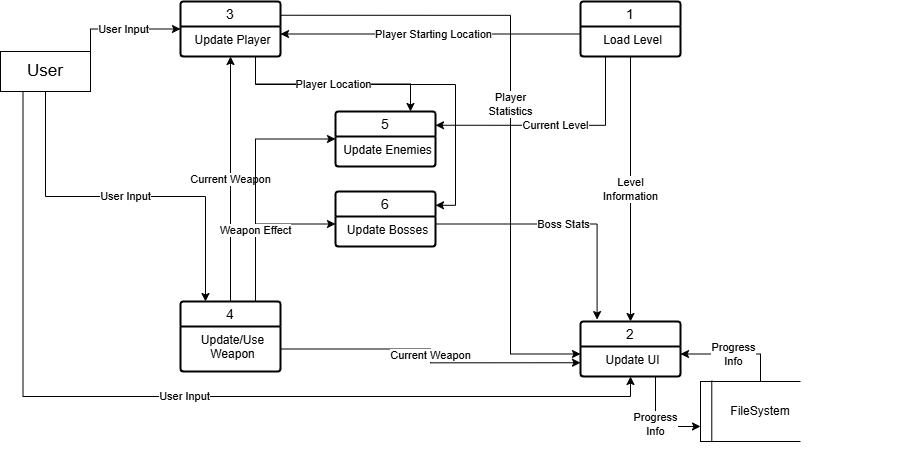

The diagram above was exported from draw.io. Its source (the exported page's mxGraphModel, read from the mxfile embedded in the PNG):
<mxGraphModel dx="662" dy="382" grid="1" gridSize="10" guides="1" tooltips="1" connect="1" arrows="1" fold="1" page="1" pageScale="1" pageWidth="850" pageHeight="1100" math="0" shadow="0">
  <root>
    <mxCell id="0" />
    <mxCell id="1" parent="0" />
    <mxCell id="yZxhQxvFHAR-AuMnY_Uw-11" value="User Input" style="edgeStyle=orthogonalEdgeStyle;rounded=0;orthogonalLoop=1;jettySize=auto;html=1;exitX=1;exitY=0;exitDx=0;exitDy=0;entryX=0;entryY=0.5;entryDx=0;entryDy=0;" edge="1" parent="1" source="yZxhQxvFHAR-AuMnY_Uw-1" target="yZxhQxvFHAR-AuMnY_Uw-3">
      <mxGeometry relative="1" as="geometry" />
    </mxCell>
    <mxCell id="yZxhQxvFHAR-AuMnY_Uw-31" value="User Input" style="edgeStyle=orthogonalEdgeStyle;rounded=0;orthogonalLoop=1;jettySize=auto;html=1;exitX=0.5;exitY=1;exitDx=0;exitDy=0;entryX=0.25;entryY=0;entryDx=0;entryDy=0;" edge="1" parent="1" source="yZxhQxvFHAR-AuMnY_Uw-1" target="yZxhQxvFHAR-AuMnY_Uw-29">
      <mxGeometry relative="1" as="geometry" />
    </mxCell>
    <mxCell id="yZxhQxvFHAR-AuMnY_Uw-32" value="User Input" style="edgeStyle=orthogonalEdgeStyle;rounded=0;orthogonalLoop=1;jettySize=auto;html=1;exitX=0.25;exitY=1;exitDx=0;exitDy=0;entryX=0.5;entryY=1;entryDx=0;entryDy=0;" edge="1" parent="1" source="yZxhQxvFHAR-AuMnY_Uw-1" target="yZxhQxvFHAR-AuMnY_Uw-20">
      <mxGeometry relative="1" as="geometry" />
    </mxCell>
    <mxCell id="yZxhQxvFHAR-AuMnY_Uw-1" value="&lt;font style=&quot;font-size: 17px;&quot;&gt;User&lt;/font&gt;" style="rounded=0;whiteSpace=wrap;html=1;" vertex="1" parent="1">
      <mxGeometry x="40" y="100" width="90" height="40" as="geometry" />
    </mxCell>
    <mxCell id="yZxhQxvFHAR-AuMnY_Uw-39" value="Player&lt;div&gt;Statistics&lt;/div&gt;" style="edgeStyle=orthogonalEdgeStyle;rounded=0;orthogonalLoop=1;jettySize=auto;html=1;exitX=1;exitY=0.25;exitDx=0;exitDy=0;entryX=0;entryY=0.25;entryDx=0;entryDy=0;" edge="1" parent="1" source="yZxhQxvFHAR-AuMnY_Uw-3" target="yZxhQxvFHAR-AuMnY_Uw-20">
      <mxGeometry relative="1" as="geometry">
        <mxPoint x="539.9999999999998" y="390" as="targetPoint" />
        <Array as="points">
          <mxPoint x="550" y="64" />
          <mxPoint x="550" y="403" />
        </Array>
      </mxGeometry>
    </mxCell>
    <mxCell id="yZxhQxvFHAR-AuMnY_Uw-3" value="3" style="swimlane;childLayout=stackLayout;horizontal=1;startSize=25;horizontalStack=0;rounded=1;fontSize=14;fontStyle=0;strokeWidth=2;resizeParent=0;resizeLast=1;shadow=0;dashed=0;align=center;arcSize=4;whiteSpace=wrap;html=1;" vertex="1" parent="1">
      <mxGeometry x="220" y="50" width="100" height="55" as="geometry" />
    </mxCell>
    <mxCell id="yZxhQxvFHAR-AuMnY_Uw-4" value="Update Player" style="align=center;strokeColor=none;fillColor=none;spacingLeft=4;fontSize=12;verticalAlign=top;resizable=0;rotatable=0;part=1;html=1;" vertex="1" parent="yZxhQxvFHAR-AuMnY_Uw-3">
      <mxGeometry y="25" width="100" height="30" as="geometry" />
    </mxCell>
    <mxCell id="yZxhQxvFHAR-AuMnY_Uw-7" value="1" style="swimlane;childLayout=stackLayout;horizontal=1;startSize=25;horizontalStack=0;rounded=1;fontSize=14;fontStyle=0;strokeWidth=2;resizeParent=0;resizeLast=1;shadow=0;dashed=0;align=center;arcSize=4;whiteSpace=wrap;html=1;" vertex="1" parent="1">
      <mxGeometry x="620" y="50" width="100" height="55" as="geometry" />
    </mxCell>
    <mxCell id="yZxhQxvFHAR-AuMnY_Uw-8" value="Load Level" style="align=center;strokeColor=none;fillColor=none;spacingLeft=4;fontSize=12;verticalAlign=top;resizable=0;rotatable=0;part=1;html=1;" vertex="1" parent="yZxhQxvFHAR-AuMnY_Uw-7">
      <mxGeometry y="25" width="100" height="30" as="geometry" />
    </mxCell>
    <mxCell id="yZxhQxvFHAR-AuMnY_Uw-14" value="Player Starting Location" style="edgeStyle=orthogonalEdgeStyle;rounded=0;orthogonalLoop=1;jettySize=auto;html=1;exitX=0;exitY=0;exitDx=0;exitDy=0;entryX=1;entryY=0.25;entryDx=0;entryDy=0;" edge="1" parent="1" source="yZxhQxvFHAR-AuMnY_Uw-8" target="yZxhQxvFHAR-AuMnY_Uw-4">
      <mxGeometry relative="1" as="geometry">
        <Array as="points">
          <mxPoint x="620" y="83" />
        </Array>
      </mxGeometry>
    </mxCell>
    <mxCell id="yZxhQxvFHAR-AuMnY_Uw-15" value="5" style="swimlane;childLayout=stackLayout;horizontal=1;startSize=25;horizontalStack=0;rounded=1;fontSize=14;fontStyle=0;strokeWidth=2;resizeParent=0;resizeLast=1;shadow=0;dashed=0;align=center;arcSize=4;whiteSpace=wrap;html=1;" vertex="1" parent="1">
      <mxGeometry x="375" y="160" width="100" height="55" as="geometry" />
    </mxCell>
    <mxCell id="yZxhQxvFHAR-AuMnY_Uw-16" value="Update Enemies" style="align=center;strokeColor=none;fillColor=none;spacingLeft=4;fontSize=12;verticalAlign=top;resizable=0;rotatable=0;part=1;html=1;" vertex="1" parent="yZxhQxvFHAR-AuMnY_Uw-15">
      <mxGeometry y="25" width="100" height="30" as="geometry" />
    </mxCell>
    <mxCell id="yZxhQxvFHAR-AuMnY_Uw-18" value="Current Level" style="edgeStyle=orthogonalEdgeStyle;rounded=0;orthogonalLoop=1;jettySize=auto;html=1;exitX=0.25;exitY=1;exitDx=0;exitDy=0;entryX=1;entryY=0.25;entryDx=0;entryDy=0;" edge="1" parent="1" source="yZxhQxvFHAR-AuMnY_Uw-8" target="yZxhQxvFHAR-AuMnY_Uw-15">
      <mxGeometry relative="1" as="geometry" />
    </mxCell>
    <mxCell id="yZxhQxvFHAR-AuMnY_Uw-19" value="2" style="swimlane;childLayout=stackLayout;horizontal=1;startSize=25;horizontalStack=0;rounded=1;fontSize=14;fontStyle=0;strokeWidth=2;resizeParent=0;resizeLast=1;shadow=0;dashed=0;align=center;arcSize=4;whiteSpace=wrap;html=1;" vertex="1" parent="1">
      <mxGeometry x="620" y="370" width="100" height="55" as="geometry" />
    </mxCell>
    <mxCell id="yZxhQxvFHAR-AuMnY_Uw-20" value="Update UI" style="align=center;strokeColor=none;fillColor=none;spacingLeft=4;fontSize=12;verticalAlign=top;resizable=0;rotatable=0;part=1;html=1;" vertex="1" parent="yZxhQxvFHAR-AuMnY_Uw-19">
      <mxGeometry y="25" width="100" height="30" as="geometry" />
    </mxCell>
    <mxCell id="yZxhQxvFHAR-AuMnY_Uw-41" value="Progress&lt;div&gt;Info&lt;/div&gt;" style="edgeStyle=orthogonalEdgeStyle;rounded=0;orthogonalLoop=1;jettySize=auto;html=1;exitX=0.5;exitY=0;exitDx=0;exitDy=0;entryX=1;entryY=0.25;entryDx=0;entryDy=0;" edge="1" parent="1" source="yZxhQxvFHAR-AuMnY_Uw-23" target="yZxhQxvFHAR-AuMnY_Uw-20">
      <mxGeometry relative="1" as="geometry" />
    </mxCell>
    <mxCell id="yZxhQxvFHAR-AuMnY_Uw-23" value="FileSystem" style="rounded=0;whiteSpace=wrap;html=1;" vertex="1" parent="1">
      <mxGeometry x="740" y="430" width="120" height="60" as="geometry" />
    </mxCell>
    <mxCell id="yZxhQxvFHAR-AuMnY_Uw-24" value="" style="endArrow=none;html=1;rounded=0;exitX=0.094;exitY=0.997;exitDx=0;exitDy=0;exitPerimeter=0;entryX=0.094;entryY=-0.014;entryDx=0;entryDy=0;entryPerimeter=0;" edge="1" parent="1" source="yZxhQxvFHAR-AuMnY_Uw-23" target="yZxhQxvFHAR-AuMnY_Uw-23">
      <mxGeometry width="50" height="50" relative="1" as="geometry">
        <mxPoint x="380" y="290" as="sourcePoint" />
        <mxPoint x="430" y="240" as="targetPoint" />
      </mxGeometry>
    </mxCell>
    <mxCell id="yZxhQxvFHAR-AuMnY_Uw-25" value="Level&lt;div&gt;Information&lt;/div&gt;" style="edgeStyle=orthogonalEdgeStyle;rounded=0;orthogonalLoop=1;jettySize=auto;html=1;exitX=0.5;exitY=1;exitDx=0;exitDy=0;entryX=0.5;entryY=0;entryDx=0;entryDy=0;" edge="1" parent="1" source="yZxhQxvFHAR-AuMnY_Uw-8" target="yZxhQxvFHAR-AuMnY_Uw-19">
      <mxGeometry relative="1" as="geometry" />
    </mxCell>
    <mxCell id="yZxhQxvFHAR-AuMnY_Uw-26" value="6" style="swimlane;childLayout=stackLayout;horizontal=1;startSize=25;horizontalStack=0;rounded=1;fontSize=14;fontStyle=0;strokeWidth=2;resizeParent=0;resizeLast=1;shadow=0;dashed=0;align=center;arcSize=4;whiteSpace=wrap;html=1;" vertex="1" parent="1">
      <mxGeometry x="375" y="240" width="100" height="55" as="geometry" />
    </mxCell>
    <mxCell id="yZxhQxvFHAR-AuMnY_Uw-27" value="Update Bosses" style="align=center;strokeColor=none;fillColor=none;spacingLeft=4;fontSize=12;verticalAlign=top;resizable=0;rotatable=0;part=1;html=1;" vertex="1" parent="yZxhQxvFHAR-AuMnY_Uw-26">
      <mxGeometry y="25" width="100" height="30" as="geometry" />
    </mxCell>
    <mxCell id="yZxhQxvFHAR-AuMnY_Uw-28" value="Boss Stats" style="edgeStyle=orthogonalEdgeStyle;rounded=0;orthogonalLoop=1;jettySize=auto;html=1;exitX=1;exitY=0.25;exitDx=0;exitDy=0;entryX=0.166;entryY=-0.035;entryDx=0;entryDy=0;entryPerimeter=0;" edge="1" parent="1" source="yZxhQxvFHAR-AuMnY_Uw-27" target="yZxhQxvFHAR-AuMnY_Uw-19">
      <mxGeometry relative="1" as="geometry" />
    </mxCell>
    <mxCell id="yZxhQxvFHAR-AuMnY_Uw-33" value="Current Weapon" style="edgeStyle=orthogonalEdgeStyle;rounded=0;orthogonalLoop=1;jettySize=auto;html=1;exitX=0.5;exitY=0;exitDx=0;exitDy=0;entryX=0.5;entryY=1;entryDx=0;entryDy=0;" edge="1" parent="1" source="yZxhQxvFHAR-AuMnY_Uw-29" target="yZxhQxvFHAR-AuMnY_Uw-4">
      <mxGeometry relative="1" as="geometry" />
    </mxCell>
    <mxCell id="yZxhQxvFHAR-AuMnY_Uw-35" style="edgeStyle=orthogonalEdgeStyle;rounded=0;orthogonalLoop=1;jettySize=auto;html=1;exitX=0.75;exitY=0;exitDx=0;exitDy=0;entryX=0;entryY=0.25;entryDx=0;entryDy=0;" edge="1" parent="1" source="yZxhQxvFHAR-AuMnY_Uw-29" target="yZxhQxvFHAR-AuMnY_Uw-27">
      <mxGeometry relative="1" as="geometry" />
    </mxCell>
    <mxCell id="yZxhQxvFHAR-AuMnY_Uw-29" value="4" style="swimlane;childLayout=stackLayout;horizontal=1;startSize=25;horizontalStack=0;rounded=1;fontSize=14;fontStyle=0;strokeWidth=2;resizeParent=0;resizeLast=1;shadow=0;dashed=0;align=center;arcSize=4;whiteSpace=wrap;html=1;" vertex="1" parent="1">
      <mxGeometry x="220" y="350" width="100" height="70" as="geometry" />
    </mxCell>
    <mxCell id="yZxhQxvFHAR-AuMnY_Uw-30" value="Update/Use&lt;div&gt;Weapon&lt;/div&gt;" style="align=center;strokeColor=none;fillColor=none;spacingLeft=4;fontSize=12;verticalAlign=top;resizable=0;rotatable=0;part=1;html=1;" vertex="1" parent="yZxhQxvFHAR-AuMnY_Uw-29">
      <mxGeometry y="25" width="100" height="45" as="geometry" />
    </mxCell>
    <mxCell id="yZxhQxvFHAR-AuMnY_Uw-34" value="Weapon Effect" style="edgeStyle=orthogonalEdgeStyle;rounded=0;orthogonalLoop=1;jettySize=auto;html=1;exitX=0.75;exitY=0;exitDx=0;exitDy=0;entryX=0;entryY=0.5;entryDx=0;entryDy=0;" edge="1" parent="1" source="yZxhQxvFHAR-AuMnY_Uw-29" target="yZxhQxvFHAR-AuMnY_Uw-15">
      <mxGeometry x="-0.4229" relative="1" as="geometry">
        <Array as="points">
          <mxPoint x="295" y="187" />
        </Array>
        <mxPoint y="-1" as="offset" />
      </mxGeometry>
    </mxCell>
    <mxCell id="yZxhQxvFHAR-AuMnY_Uw-37" style="edgeStyle=orthogonalEdgeStyle;rounded=0;orthogonalLoop=1;jettySize=auto;html=1;exitX=0.75;exitY=1;exitDx=0;exitDy=0;entryX=1;entryY=0.25;entryDx=0;entryDy=0;" edge="1" parent="1" source="yZxhQxvFHAR-AuMnY_Uw-4" target="yZxhQxvFHAR-AuMnY_Uw-26">
      <mxGeometry relative="1" as="geometry">
        <Array as="points">
          <mxPoint x="295" y="133" />
          <mxPoint x="495" y="133" />
          <mxPoint x="495" y="254" />
        </Array>
      </mxGeometry>
    </mxCell>
    <mxCell id="yZxhQxvFHAR-AuMnY_Uw-36" value="Player Location" style="edgeStyle=orthogonalEdgeStyle;rounded=0;orthogonalLoop=1;jettySize=auto;html=1;exitX=0.75;exitY=1;exitDx=0;exitDy=0;entryX=0.75;entryY=0;entryDx=0;entryDy=0;" edge="1" parent="1" source="yZxhQxvFHAR-AuMnY_Uw-4" target="yZxhQxvFHAR-AuMnY_Uw-15">
      <mxGeometry relative="1" as="geometry" />
    </mxCell>
    <mxCell id="yZxhQxvFHAR-AuMnY_Uw-40" value="Progress&lt;div&gt;Info&lt;/div&gt;" style="edgeStyle=orthogonalEdgeStyle;rounded=0;orthogonalLoop=1;jettySize=auto;html=1;exitX=0.75;exitY=1;exitDx=0;exitDy=0;entryX=0;entryY=0.75;entryDx=0;entryDy=0;" edge="1" parent="1" source="yZxhQxvFHAR-AuMnY_Uw-20" target="yZxhQxvFHAR-AuMnY_Uw-23">
      <mxGeometry relative="1" as="geometry" />
    </mxCell>
    <mxCell id="yZxhQxvFHAR-AuMnY_Uw-42" value="Current Weapon" style="edgeStyle=orthogonalEdgeStyle;rounded=0;orthogonalLoop=1;jettySize=auto;html=1;exitX=1;exitY=0.5;exitDx=0;exitDy=0;entryX=0;entryY=0.75;entryDx=0;entryDy=0;" edge="1" parent="1" source="yZxhQxvFHAR-AuMnY_Uw-30" target="yZxhQxvFHAR-AuMnY_Uw-19">
      <mxGeometry relative="1" as="geometry" />
    </mxCell>
    <mxCell id="fxLjgxoH-aVOB8DLu3dD-1" value="" style="rounded=0;whiteSpace=wrap;html=1;strokeWidth=0;fillColor=default;strokeColor=none;" vertex="1" parent="1">
      <mxGeometry x="840" y="420" width="120" height="80" as="geometry" />
    </mxCell>
  </root>
</mxGraphModel>